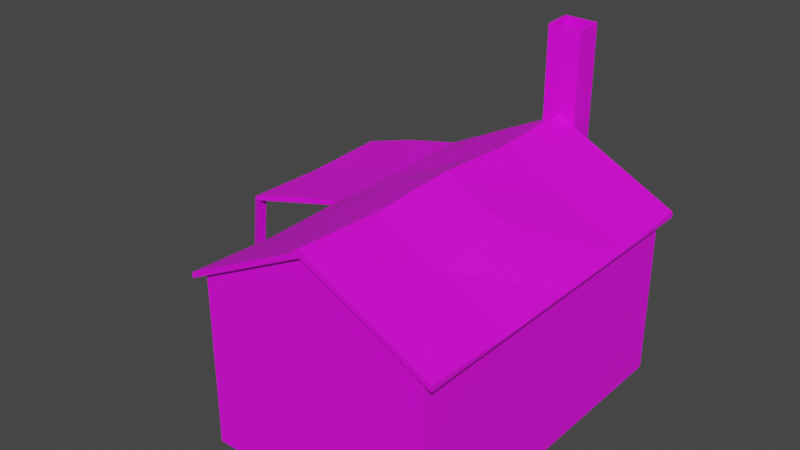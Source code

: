 # Source: witch_hut.blend  (saved by Blender 4.1.24; exported with 4.5.12 LTS)
import bpy
from mathutils import Matrix  # noqa: F401  (used for matrix-valued properties, if any)

bpy.ops.wm.read_factory_settings(use_empty=True)
scene = bpy.context.scene
scene.name = 'Scene'

# ---- images (referenced by path relative to the original .blend; pixels are not part of the script)
import os
ASSET_DIR = os.environ.get("B2B_ASSET_DIR", "")  # directory of the original .blend (textures are referenced by path, not embedded)
HERE = os.path.dirname(os.path.abspath(__file__))  # packed textures are extracted next to this script under _unpacked/

def load_image(name, relpath, width, height, colorspace="sRGB"):
    """Load a texture the original file referenced (path relative to the .blend, or extracted next to this script)."""
    p = next((c for c in (os.path.join(HERE, relpath), os.path.join(ASSET_DIR, relpath)) if relpath and os.path.exists(c)), "")
    if p:
        img = bpy.data.images.load(p, check_existing=True)
        img.name = name
    else:  # same state as the original file: an image datablock whose file is absent (Cycles renders it pink)
        img = bpy.data.images.new(name, width, height)
        img.source = "FILE"
        img.filepath = "//" + (relpath or name)
    img.colorspace_settings.name = colorspace
    return img
img_medieval_1_001_d_png = load_image('medieval_1_001_d.png', 'medieval_1_001_d.png', 1024, 1024, 'sRGB')

# ---- materials (node trees are filled in below, after node groups)
mat_witchhut = bpy.data.materials.new('WitchHut')
mat_witchhut.use_transparent_shadow = False

# ---- material node trees
mat_witchhut.use_nodes = True; mat_witchhut.node_tree.nodes.clear()
_N = mat_witchhut.node_tree.nodes; _L = mat_witchhut.node_tree.links
n0 = _N.new('ShaderNodeBsdfPrincipled'); n0.name = 'Principled BSDF'; n0.location = (10, 300)
n1 = _N.new('ShaderNodeOutputMaterial'); n1.name = 'Material Output'; n1.location = (300, 300)
n2 = _N.new('ShaderNodeTexImage'); n2.name = 'Image Texture'; n2.location = (-280, 280)
n2.image = img_medieval_1_001_d_png
_L.new(n0.outputs[0], n1.inputs[0])
_L.new(n2.outputs[0], n0.inputs[0])
n1.is_active_output = True

# ---- world
world_world = bpy.data.worlds.new('World'); scene.world = world_world
world_world.use_nodes = True; world_world.node_tree.nodes.clear()
_N = world_world.node_tree.nodes; _L = world_world.node_tree.links
n0 = _N.new('ShaderNodeOutputWorld'); n0.name = 'World Output'; n0.location = (300, 300)
n1 = _N.new('ShaderNodeBackground'); n1.name = 'Background'; n1.location = (10, 300)
n1.inputs[0].default_value = (0.05088, 0.05088, 0.05088, 1.0)
_L.new(n1.outputs[0], n0.inputs[0])
n0.is_active_output = True
world_world.color = (0.05088, 0.05088, 0.05088)
world_world.use_sun_shadow = False
world_world.sun_shadow_jitter_overblur = 0.0

# ---- meshes
me_cube = bpy.data.meshes.new('Cube')
me_cube.from_pydata([(3.0, 2.0, 0.0), (3.0, -2.0, 0.0), (-3.0, -2.0, 0.0), (-3.0, 2.0, 0.0), (3.0, -2.0, 3.0), (-3.0, -2.0, 3.0), (-3.0, -2.2, 2.9), (3.1, -2.2, 2.9), (0.8765, -2.0, 0.0), (1.877, -2.0, 0.0), (3.1, -2.2, 3.0), (-3.1, -2.2, 2.9), (-3.1, -2.2, 3.01), (1.877, -2.0, 2.25), (0.8765, -2.0, 2.25), (-3.05, -0.6, 0.05), (-3.05, 0.6, 0.05), (-3.55, -0.3, 5.656), (-3.55, -0.6, 0.05), (-3.55, 0.6, 0.05), (-3.55, 0.3, 5.643), (-3.05, 0.3, 5.611), (-3.05, -0.3, 5.624), (-3.5, 0.24, 5.643), (-3.5, -0.24, 5.656), (-3.1, 0.24, 5.611), (-3.1, -0.24, 5.624), (-3.5, 0.24, 4.65), (-3.5, -0.24, 4.65), (-3.1, 0.24, 4.65), (-3.1, -0.24, 4.65), (-7.153e-07, -2.2, 2.977), (-1.5, -2.2, 2.966), (1.5, -2.2, 2.929), (-7.153e-07, -2.2, 2.9), (1.5, -2.2, 2.9), (-3.1, -4.2, 2.4), (-3.1, -4.2, 2.5), (-1.5, -4.2, 2.429), (-1.018e-06, -4.2, 2.453), (-1.018e-06, -4.2, 2.4), (-1.5, -3.2, 2.677), (-8.668e-07, -3.2, 2.743), (-3.1, -3.2, 2.793), (-3.018, -4.032, 2.458), (0.08194, -4.032, 2.458), (-2.908, -4.2, 2.4), (-2.826, -4.032, 2.458), (-2.809, -4.349, -0.0128), (-3.001, -4.349, -0.0128), (-2.919, -4.18, -0.01043), (-2.727, -4.18, -0.01043), (-0.1912, -4.2, 2.4), (-0.1092, -4.032, 2.458), (0.1001, -4.349, -0.0128), (-0.09199, -4.349, -0.0128), (-0.01005, -4.18, -0.01043), (0.182, -4.18, -0.01043), (3.0, 2.0, 0.0), (3.0, -2.0, 0.0), (-3.0, 2.0, 0.0), (3.0, 2.0, 3.0), (3.0, -2.0, 3.0), (-3.0, -2.0, 3.0), (-3.05, -0.6, 1.35), (-3.0, -2.0, 0.0), (-3.0, 2.0, 3.0), (3.0, -4.768e-07, 4.0), (-3.0, 1.192e-07, 4.0), (-3.1, 2.2, 2.9), (-3.0, 2.2, 2.9), (3.1, 2.2, 2.9), (3.0, 2.2, 2.9), (-3.1, 0.1, 4.095), (-3.1, 0.15, 4.025), (3.0, 2.2, 3.0), (3.1, 2.2, 3.0), (-3.1, 2.2, 3.0), (0.8765, -2.0, 2.25), (-3.1, -0.15, 4.025), (-3.1, -0.1, 4.095), (-1.5, 2.2, 2.929), (-3.0, 2.2, 3.0), (3.1, 0.15, 4.025), (3.1, 0.1, 4.095), (3.1, 2.0, 3.0), (3.1, -5.066e-07, 4.0), (3.1, -1.075, 3.562), (3.1, -2.2, 3.0), (0.8765, -2.0, 0.0), (1.877, -2.0, 2.25), (-3.1, 1.345e-07, 4.145), (3.1, 1.075, 3.562), (-1.55, -0.1, 4.024), (-3.1, 1.311e-07, 4.0), (-3.1, 2.0, 3.0), (-3.1, -2.2, 2.9), (1.55, 0.1, 4.024), (-3.1, 1.075, 3.562), (-3.1, 2.0, 3.1), (1.877, -2.0, 0.0), (3.1, -0.1, 4.095), (3.1, -0.15, 4.025), (3.1, 2.0, 3.1), (-3.1, -1.075, 3.574), (-1.55, -0.15, 3.906), (1.5, -2.2, 2.929), (-3.0, -2.2, 2.9), (3.1, -2.2, 2.9), (1.55, 0.15, 3.954), (3.1, -5.033e-07, 4.145), (-1.55, -2.498e-08, 4.074), (-3.05, -0.6, 0.05), (-3.05, 0.6, 0.05), (-3.05, 0.6, 1.35), (-3.05, 0.3, 1.65), (-3.55, 0.3, 5.643), (-3.55, -0.3, 5.656), (-3.05, 0.3, 5.611), (-3.05, -0.3, 5.624), (-3.05, -0.3, 1.65), (-3.55, -0.6, 0.05), (-3.55, 0.6, 0.05), (-3.55, -0.6, 1.35), (-3.55, 0.6, 1.35), (-3.55, 0.3, 1.65), (-3.55, -0.3, 1.65), (-3.1, -2.2, 3.01), (-1.55, -1.075, 3.456), (1.55, 1.075, 3.539), (1.5, 2.2, 2.929), (2.384e-07, 2.2, 2.929), (1.55, -0.1, 4.024), (-4.768e-07, -0.1, 4.105), (-1.55, 0.1, 4.024), (0.0, 0.1, 4.105), (-7.153e-07, -2.2, 2.977), (1.55, -0.15, 4.013), (-4.768e-07, -0.15, 4.035), (-1.55, 0.15, 3.978), (2.384e-07, 0.15, 4.035), (1.55, -3.439e-07, 4.074), (0.0, -1.844e-07, 4.155), (1.55, -1.075, 3.551), (-4.768e-07, -1.075, 3.632), (-1.55, 1.075, 3.515), (2.384e-07, 1.075, 3.667), (-1.5, -2.2, 2.966)], [], [(33, 35, 7, 10), (5, 4, 7, 35, 34, 6), (22, 21, 25, 26), (24, 26, 30, 28), (20, 17, 24, 23), (21, 20, 23, 25), (17, 22, 26, 24), (28, 30, 29, 27), (26, 25, 29, 30), (25, 23, 27, 29), (23, 24, 28, 27), (15, 2, 65, 112), (2, 8, 89, 65), (32, 31, 136, 147), (16, 19, 122, 113), (7, 4, 62, 108), (9, 1, 59, 100), (11, 12, 127, 96), (21, 22, 119, 118), (10, 7, 108, 88), (31, 33, 106, 136), (5, 6, 107, 63), (22, 17, 117, 119), (19, 18, 121, 122), (12, 32, 147, 127), (4, 5, 63, 62), (17, 20, 116, 117), (8, 14, 78, 89), (6, 11, 96, 107), (33, 10, 88, 106), (20, 21, 118, 116), (0, 3, 60, 58), (18, 15, 112, 121), (1, 0, 58, 59), (3, 16, 113, 60), (13, 9, 100, 90), (14, 13, 90, 78), (31, 34, 35, 33), (52, 53, 56, 55), (42, 41, 38, 39), (38, 36, 46, 40, 39), (37, 36, 38), (34, 31, 42, 39, 40, 45), (12, 11, 44, 36, 37, 43), (41, 43, 37, 38), (32, 12, 43, 41), (31, 32, 41, 42), (44, 47, 51, 50), (53, 45, 57, 56), (36, 44, 50, 49), (46, 36, 49, 48), (47, 46, 48, 51), (40, 52, 55, 54), (45, 40, 54, 57), (47, 53, 52, 46), (11, 6, 34, 45, 53, 47, 44), (137, 132, 101, 102), (58, 59, 62, 67, 61), (63, 78, 89, 65), (114, 66, 115), (61, 66, 60, 58), (66, 70, 69, 95, 94, 68), (109, 83, 84, 97), (62, 90, 78, 63), (129, 92, 83, 109), (99, 98, 74, 73, 91, 94, 95, 69, 77), (59, 100, 90, 62), (85, 86, 110, 84, 83, 92, 103, 76, 71), (143, 137, 102, 87), (62, 108, 86, 67), (72, 71, 76, 75, 130, 131, 81, 82, 77, 69, 70), (68, 94, 96, 107, 63), (61, 67, 86, 85, 71, 72), (94, 91, 80, 79, 104, 127, 96), (88, 87, 102, 101, 110, 86, 108), (97, 84, 110, 141), (61, 72, 70, 66), (132, 141, 110, 101), (66, 68, 115), (64, 120, 63), (68, 63, 120), (66, 114, 113, 60), (120, 115, 68), (126, 117, 119, 120), (121, 122, 124, 125, 126, 123), (114, 124, 122, 113), (64, 123, 126, 120), (64, 63, 65, 112), (115, 125, 124, 114), (112, 121, 123, 64), (115, 118, 116, 125), (120, 119, 118, 115), (125, 116, 117, 126), (147, 127, 104, 128), (130, 75, 76, 103, 92, 129), (81, 131, 146, 145), (106, 136, 144, 143), (93, 111, 142, 133), (134, 135, 142, 111), (128, 105, 138, 144), (145, 146, 140, 139), (139, 140, 135, 134), (105, 93, 133, 138), (79, 80, 93, 105), (74, 139, 134, 73), (98, 145, 139, 74), (104, 79, 105, 128), (73, 134, 111, 91), (80, 91, 111, 93), (88, 106, 143, 87), (99, 77, 82, 81, 145, 98), (131, 130, 129, 146), (136, 147, 128, 144), (133, 142, 141, 132), (135, 97, 141, 142), (144, 138, 137, 143), (146, 129, 109, 140), (140, 109, 97, 135), (138, 133, 132, 137)])
_uv = me_cube.uv_layers.new(name='UVMap')
_uv.uv.foreach_set('vector', [0.4893, 0.75, 0.4844, 0.75, 0.4844, 0.5, 0.5, 0.5, 0.2603, 0.5684, 0.5, 0.5684, 0.5, 0.5771, 0.4404, 0.5771, 0.2905, 0.5771, 0.2603, 0.5771, 0.2197, 0.6104, 0.2197, 0.5737, 0.2227, 0.5771, 0.2227, 0.6064, 0.1597, 0.6348, 0.1353, 0.6348, 0.1353, 0.5737, 0.1597, 0.5737, 0.25, 0.5737, 0.25, 0.6104, 0.2471, 0.6064, 0.2471, 0.5771, 0.2197, 0.5737, 0.25, 0.5737, 0.2471, 0.5771, 0.2227, 0.5771, 0.25, 0.6104, 0.2197, 0.6104, 0.2227, 0.6064, 0.2471, 0.6064, 0.2441, 0.6396, 0.2197, 0.6396, 0.2197, 0.6104, 0.2441, 0.6104, 0.2183, 0.7397, 0.189, 0.7397, 0.189, 0.6792, 0.2183, 0.6792, 0.2427, 0.7397, 0.2183, 0.7397, 0.2183, 0.6792, 0.2427, 0.6792, 0.189, 0.6348, 0.1597, 0.6348, 0.1597, 0.5737, 0.189, 0.5737, 0.0, 0.0, 0.0, 0.0, 0.0, 0.0, 0.0, 0.0, 0.0, 0.0, 0.0, 0.0, 0.0, 0.0, 0.0, 0.0, 0.1328, 0.8662, 0.1909, 0.8662, 0.1909, 0.8662, 0.1328, 0.8662, 0.0, 0.0, 0.0, 0.0, 0.0, 0.0, 0.0, 0.0, 0.5, 0.5771, 0.5, 0.5684, 0.5, 0.5684, 0.5, 0.5771, 0.0, 0.0, 0.0, 0.0, 0.0, 0.0, 0.0, 0.0, 0.5, 0.5034, 0.4878, 0.5, 0.4878, 0.5, 0.5, 0.5034, 0.2197, 0.5737, 0.2197, 0.6104, 0.2197, 0.6104, 0.2197, 0.5737, 0.5, 0.5, 0.4844, 0.5, 0.4844, 0.5, 0.5, 0.5, 0.5, 0.7505, 0.4922, 0.5, 0.4922, 0.5, 0.5, 0.7505, 0.2603, 0.5684, 0.2603, 0.5771, 0.2603, 0.5771, 0.2603, 0.5684, 0.2197, 0.6104, 0.25, 0.6104, 0.25, 0.6104, 0.2197, 0.6104, 0.0, 0.0, 0.0, 0.0, 0.0, 0.0, 0.0, 0.0, 0.07129, 0.8667, 0.1328, 0.8662, 0.1328, 0.8662, 0.07129, 0.8667, 0.5, 0.5684, 0.2603, 0.5684, 0.2603, 0.5684, 0.5, 0.5684, 0.25, 0.6104, 0.25, 0.5737, 0.25, 0.5737, 0.25, 0.6104, 0.0, 0.0, 0.0, 0.0, 0.0, 0.0, 0.0, 0.0, 0.3521, 0.7422, 0.3521, 0.75, 0.3521, 0.75, 0.3521, 0.7422, 0.4893, 0.75, 0.5, 0.5, 0.5, 0.5, 0.4893, 0.75, 0.25, 0.5737, 0.2197, 0.5737, 0.2197, 0.5737, 0.25, 0.5737, 0.0, 0.0, 0.0, 0.0, 0.0, 0.0, 0.0, 0.0, 0.0, 0.0, 0.0, 0.0, 0.0, 0.0, 0.0, 0.0, 0.0, 0.0, 0.0, 0.0, 0.0, 0.0, 0.0, 0.0, 0.0, 0.0, 0.0, 0.0, 0.0, 0.0, 0.0, 0.0, 0.0, 0.0, 0.0, 0.0, 0.0, 0.0, 0.0, 0.0, 0.0, 0.0, 0.0, 0.0, 0.0, 0.0, 0.0, 0.0, 0.5, 0.7505, 0.4873, 0.7505, 0.4873, 0.5, 0.4922, 0.5, 0.3672, 0.7437, 0.3486, 0.75, 0.3481, 0.502, 0.3667, 0.501, 0.1909, 0.8262, 0.1328, 0.8262, 0.1328, 0.7861, 0.1909, 0.7861, 0.4038, 0.5796, 0.4023, 0.6646, 0.4023, 0.5825, 0.4023, 0.5, 0.4043, 0.5, 0.4116, 0.6646, 0.4062, 0.6646, 0.4082, 0.5796, 0.4634, 0.5024, 0.4722, 0.5, 0.4746, 0.623, 0.4746, 0.7471, 0.4692, 0.7505, 0.4634, 0.7275, 0.4878, 0.5, 0.5, 0.5034, 0.4956, 0.7275, 0.4922, 0.7505, 0.4814, 0.7451, 0.4814, 0.6216, 0.1328, 0.8262, 0.07129, 0.8267, 0.07129, 0.7866, 0.1328, 0.7861, 0.1328, 0.8662, 0.07129, 0.8667, 0.07129, 0.8267, 0.1328, 0.8262, 0.1909, 0.8662, 0.1328, 0.8662, 0.1328, 0.8262, 0.1909, 0.8262, 0.4434, 0.75, 0.4243, 0.7495, 0.4243, 0.501, 0.4434, 0.502, 0.4238, 0.75, 0.4048, 0.7495, 0.4048, 0.501, 0.4243, 0.502, 0.4619, 0.7437, 0.4434, 0.75, 0.4434, 0.502, 0.4624, 0.501, 0.4814, 0.7427, 0.4619, 0.7437, 0.4624, 0.501, 0.4814, 0.5, 0.5, 0.7495, 0.4814, 0.7427, 0.4814, 0.5, 0.5, 0.501, 0.3862, 0.7427, 0.3672, 0.7437, 0.3667, 0.501, 0.3862, 0.5, 0.4048, 0.7495, 0.3862, 0.7427, 0.3862, 0.5, 0.4048, 0.501, 0.4844, 0.7432, 0.4844, 0.5, 0.5, 0.5073, 0.5, 0.7505, 0.3521, 0.75, 0.3521, 0.7422, 0.3521, 0.5063, 0.5, 0.5, 0.5, 0.5151, 0.5, 0.7285, 0.5, 0.7437, 0.186, 0.8657, 0.186, 0.8701, 0.248, 0.8701, 0.248, 0.8657, 0.4717, 0.5005, 0.3003, 0.5, 0.3003, 0.6284, 0.3857, 0.6714, 0.4712, 0.6289, 0.2593, 0.6201, 0.4224, 0.5903, 0.4224, 0.5, 0.2593, 0.5, 0.3398, 0.5835, 0.2534, 0.6851, 0.3584, 0.6016, 0.5, 0.5, 0.2549, 0.5, 0.2549, 0.6226, 0.5, 0.6226, 0.4194, 0.5488, 0.4292, 0.5488, 0.4292, 0.5444, 0.4194, 0.5444, 0.3237, 0.5444, 0.3237, 0.5488, 0.186, 0.8833, 0.248, 0.8833, 0.248, 0.8789, 0.186, 0.8789, 0.5, 0.6201, 0.4624, 0.5903, 0.4224, 0.5903, 0.2593, 0.6201, 0.186, 0.9248, 0.248, 0.9248, 0.248, 0.8833, 0.186, 0.8833, 0.4912, 0.5269, 0.4912, 0.6294, 0.4912, 0.7319, 0.4873, 0.7393, 0.4873, 0.7505, 0.5, 0.7441, 0.5, 0.5225, 0.5, 0.5, 0.4912, 0.5044, 0.5, 0.5, 0.4624, 0.5, 0.4624, 0.5903, 0.5, 0.6201, 0.3901, 0.5225, 0.3862, 0.7437, 0.3994, 0.7505, 0.3994, 0.7393, 0.3955, 0.7319, 0.3975, 0.6294, 0.3989, 0.5269, 0.3994, 0.5049, 0.3906, 0.5, 0.186, 0.8242, 0.186, 0.8657, 0.248, 0.8657, 0.248, 0.8242, 0.3267, 0.5288, 0.3169, 0.5288, 0.4224, 0.5332, 0.4224, 0.5288, 0.4897, 0.5044, 0.4897, 0.5, 0.4854, 0.5, 0.4854, 0.5044, 0.4854, 0.564, 0.4854, 0.6245, 0.4854, 0.6841, 0.4854, 0.7441, 0.4854, 0.7485, 0.4897, 0.7485, 0.4897, 0.7441, 0.4263, 0.5288, 0.4263, 0.5244, 0.3306, 0.5225, 0.3213, 0.5269, 0.3306, 0.5269, 0.4155, 0.5103, 0.3198, 0.5088, 0.3198, 0.5127, 0.4155, 0.5146, 0.4253, 0.5146, 0.4253, 0.5103, 0.5, 0.5068, 0.4873, 0.5, 0.4873, 0.5112, 0.4912, 0.519, 0.4888, 0.6206, 0.4873, 0.7451, 0.4966, 0.75, 0.3955, 0.7461, 0.3955, 0.6216, 0.3955, 0.5186, 0.3994, 0.5112, 0.3994, 0.5, 0.3862, 0.5063, 0.3862, 0.7505, 0.186, 0.8789, 0.248, 0.8789, 0.248, 0.8745, 0.186, 0.8745, 0.4961, 0.5679, 0.4961, 0.5591, 0.2563, 0.5591, 0.2563, 0.5679, 0.186, 0.8701, 0.186, 0.8745, 0.248, 0.8745, 0.248, 0.8701, 0.2534, 0.6851, 0.377, 0.7466, 0.3584, 0.6016, 0.4136, 0.5835, 0.3955, 0.6016, 0.5, 0.6851, 0.377, 0.7466, 0.5, 0.6851, 0.3955, 0.6016, 0.2534, 0.6851, 0.3398, 0.5835, 0.3398, 0.5034, 0.2534, 0.5, 0.3955, 0.6016, 0.3584, 0.6016, 0.377, 0.7466, 0.1094, 0.5015, 0.1094, 0.7456, 0.1396, 0.7456, 0.1396, 0.5015, 0.09668, 0.5269, 0.02344, 0.5269, 0.02344, 0.6064, 0.0415, 0.6245, 0.07812, 0.6245, 0.09668, 0.6064, 0.1353, 0.7139, 0.1655, 0.7139, 0.1655, 0.6348, 0.1353, 0.6348, 0.2192, 0.6528, 0.189, 0.6528, 0.189, 0.6787, 0.2192, 0.6787, 0.4136, 0.5835, 0.5, 0.6851, 0.5, 0.5, 0.4141, 0.5034, 0.1353, 0.7397, 0.1655, 0.7397, 0.1655, 0.7139, 0.1353, 0.7139, 0.2192, 0.5737, 0.189, 0.5737, 0.189, 0.6528, 0.2192, 0.6528, 0.07861, 0.5015, 0.07861, 0.7456, 0.1089, 0.7456, 0.1089, 0.5015, 0.004883, 0.5015, 0.004883, 0.7456, 0.0415, 0.7456, 0.0415, 0.5015, 0.04199, 0.5015, 0.04199, 0.7456, 0.07861, 0.7456, 0.07861, 0.5015, 0.06396, 0.7739, 0.003906, 0.7739, 0.0, 0.8242, 0.06201, 0.8242, 0.1841, 0.9751, 0.2441, 0.9751, 0.248, 0.9751, 0.248, 0.9658, 0.248, 0.9248, 0.186, 0.9248, 0.06396, 0.9751, 0.124, 0.9751, 0.124, 0.9248, 0.06201, 0.9248, 0.1841, 0.7739, 0.124, 0.7739, 0.124, 0.8242, 0.186, 0.8242, 0.06201, 0.8701, 0.06201, 0.8745, 0.124, 0.8745, 0.124, 0.8701, 0.06201, 0.8789, 0.124, 0.8789, 0.124, 0.8745, 0.06201, 0.8745, 0.06201, 0.8242, 0.06201, 0.8657, 0.124, 0.8657, 0.124, 0.8242, 0.06201, 0.9248, 0.124, 0.9248, 0.124, 0.8833, 0.06201, 0.8833, 0.06201, 0.8833, 0.124, 0.8833, 0.124, 0.8789, 0.06201, 0.8789, 0.06201, 0.8657, 0.06201, 0.8701, 0.124, 0.8701, 0.124, 0.8657, 0.0, 0.8657, 0.0, 0.8701, 0.06201, 0.8701, 0.06201, 0.8657, 0.0, 0.8833, 0.06201, 0.8833, 0.06201, 0.8789, 0.0, 0.8789, 0.0, 0.9248, 0.06201, 0.9248, 0.06201, 0.8833, 0.0, 0.8833, 0.0, 0.8242, 0.0, 0.8657, 0.06201, 0.8657, 0.06201, 0.8242, 0.0, 0.8789, 0.06201, 0.8789, 0.06201, 0.8745, 0.0, 0.8745, 0.0, 0.8701, 0.0, 0.8745, 0.06201, 0.8745, 0.06201, 0.8701, 0.248, 0.7832, 0.1841, 0.7739, 0.186, 0.8242, 0.248, 0.8242, 0.0, 0.9658, 0.0, 0.9751, 0.003906, 0.9751, 0.06396, 0.9751, 0.06201, 0.9248, 0.0, 0.9248, 0.124, 0.9751, 0.1841, 0.9751, 0.186, 0.9248, 0.124, 0.9248, 0.124, 0.7739, 0.06396, 0.7739, 0.06201, 0.8242, 0.124, 0.8242, 0.124, 0.8701, 0.124, 0.8745, 0.186, 0.8745, 0.186, 0.8701, 0.124, 0.8789, 0.186, 0.8789, 0.186, 0.8745, 0.124, 0.8745, 0.124, 0.8242, 0.124, 0.8657, 0.186, 0.8657, 0.186, 0.8242, 0.124, 0.9248, 0.186, 0.9248, 0.186, 0.8833, 0.124, 0.8833, 0.124, 0.8833, 0.186, 0.8833, 0.186, 0.8789, 0.124, 0.8789, 0.124, 0.8657, 0.124, 0.8701, 0.186, 0.8701, 0.186, 0.8657])
me_cube.materials.append(mat_witchhut)
me_cube.use_remesh_preserve_volume = False
me_cube.use_remesh_preserve_attributes = False
me_cube.use_mirror_vertex_groups = False
me_cube.update()

# ---- objects
ob_hut_col = bpy.data.objects.new('Hut-col', me_cube)

# ---- transforms, parenting, visibility, modifiers, constraints
ob_hut_col.location = (0.0, 0.0, 0.0)
ob_hut_col.rotation_euler = (0.0, -0.0, -1.571)
ob_hut_col.scale = (3.0, 3.0, 3.0)
ob_hut_col.lock_rotations_4d = False
ob_hut_col.empty_display_type = 'ARROWS'
ob_hut_col.lineart.crease_threshold = 0.0

# ---- collection membership
scene.collection.objects.link(ob_hut_col)

# ---- scene / render settings (as saved in the file)
scene.frame_start = 1; scene.frame_end = 250; scene.frame_set(1)
scene.render.engine = 'BLENDER_EEVEE_NEXT'
scene.cycles.sampling_pattern = 'TABULATED_SOBOL'
scene.eevee.ray_tracing_options.trace_max_roughness = 0.0
scene.view_settings.view_transform = 'Filmic'
bpy.context.view_layer.update()

# ---- added for rendering (the .blend has no active camera and no usable light): camera, sun
cam_auto = bpy.data.cameras.new('AutoCamera')
cam_auto.lens = 50.0
cam_auto.sensor_width = 36.0
cam_auto.clip_end = 1000.0
ob_auto_camera = bpy.data.objects.new('AutoCamera', cam_auto)
scene.collection.objects.link(ob_auto_camera)
ob_auto_camera.location = (27.0875, -35.6975, 32.7137)
ob_auto_camera.rotation_euler = (1.09748, -7.21219e-08, 0.694738)
scene.camera = ob_auto_camera
light_auto_sun = bpy.data.lights.new('AutoSun', 'SUN')
light_auto_sun.energy = 3.0
light_auto_sun.angle = 0.0523599
ob_auto_sun = bpy.data.objects.new('AutoSun', light_auto_sun)
scene.collection.objects.link(ob_auto_sun)
ob_auto_sun.rotation_euler = (0.872665, 0.174533, 0.523599)
bpy.context.view_layer.update()

